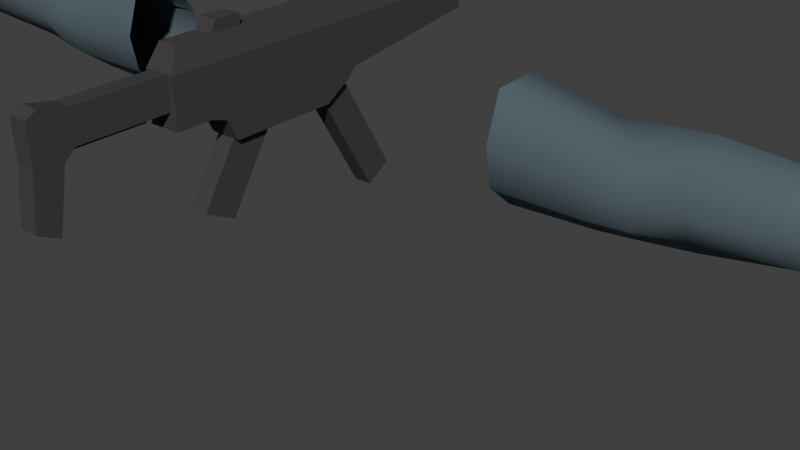 # Source: models.blend  (saved by Blender 2.75.0; exported with 4.5.12 LTS)
import bpy
from mathutils import Matrix  # noqa: F401  (used for matrix-valued properties, if any)

bpy.ops.wm.read_factory_settings(use_empty=True)
scene = bpy.context.scene
scene.name = 'Scene'

# ---- collections
col_collection_1 = bpy.data.collections.new('Collection 1'); scene.collection.children.link(col_collection_1)

# ---- materials (node trees are filled in below, after node groups)
mat_shirt = bpy.data.materials.new('Shirt')
mat_shirt.alpha_threshold = 0.0
mat_shirt.use_transparent_shadow = False
mat_shirt.diffuse_color = (0.08979, 0.1279, 0.1473, 1.0)
mat_shirt.roughness = 0.5
mat_shirt.specular_intensity = 0.0
mat_shirt.line_color = (0.0, 0.0, 0.0, 1.0)
mat_gloves = bpy.data.materials.new('Gloves')
mat_gloves.alpha_threshold = 0.0
mat_gloves.use_transparent_shadow = False
mat_gloves.diffuse_color = (0.06008, 0.08188, 0.1065, 1.0)
mat_gloves.roughness = 0.5
mat_gloves.specular_intensity = 0.0
mat_gloves.line_color = (0.0, 0.0, 0.0, 1.0)
mat_material_001 = bpy.data.materials.new('Material.001')
mat_material_001.alpha_threshold = 0.0
mat_material_001.use_transparent_shadow = False
mat_material_001.diffuse_color = (0.05497, 0.05431, 0.05431, 1.0)
mat_material_001.roughness = 0.5
mat_material_001.specular_intensity = 0.0
mat_material_001.line_color = (0.0, 0.0, 0.0, 1.0)

# ---- material node trees

# ---- world
world_world = bpy.data.worlds.new('World'); scene.world = world_world
world_world.color = (0.05088, 0.05088, 0.05088)
world_world.use_sun_shadow = False
world_world.sun_shadow_jitter_overblur = 0.0
world_world.cycles.sampling_method = 'MANUAL'
world_world.cycles.sample_map_resolution = 256

# ---- meshes
me_male_002 = bpy.data.meshes.new('Male.002')
me_male_002.from_pydata([(-1.187, 0.04369, 0.01914), (-1.182, 0.07517, 0.03194), (-1.185, -0.03814, 0.0288), (-1.189, -0.004677, 0.01487), (-1.355, -0.03192, 0.08931), (-1.321, -0.0266, 0.0508), (-1.321, -0.02833, 0.08984), (-1.357, 0.05431, 0.09421), (-1.319, 0.05513, 0.05548), (-1.319, 0.0534, 0.09451), (-1.427, 0.05594, 0.09366), (-1.419, -0.0304, 0.0888), (-1.5, -0.02234, 0.08383), (-1.494, -0.02655, 0.05453), (-1.508, 0.05563, 0.08791), (-1.508, 0.05313, 0.05827), (-1.47, -0.06261, 0.05665), (-1.47, -0.05999, 0.07489), (-1.404, -0.06931, 0.07681), (-1.321, -0.06695, 0.07774), (-1.321, -0.06587, 0.05345), (-1.349, -0.07066, 0.07726), (-1.489, 0.1053, 0.06461), (-1.489, 0.1079, 0.08285), (-1.411, 0.1126, 0.08713), (-1.304, 0.1061, 0.0861), (-1.35, 0.1111, 0.08762), (-1.307, 0.126, 0.02129), (-1.347, 0.1571, 0.0603), (-1.345, 0.1515, 0.02145), (-1.298, 0.1458, 0.02517), (-1.298, 0.1542, 0.06741), (-1.407, 0.1448, 0.02569), (-1.406, 0.1484, 0.05463), (-1.402, 0.1199, 0.02603), (-1.401, 0.122, 0.05376), (-1.374, 0.05464, 0.0941), (-1.37, -0.03161, 0.08921), (-1.362, -0.03004, 0.05023), (-1.362, 0.05718, 0.04993), (-1.355, -0.06945, 0.05292), (-1.362, -0.07039, 0.07717), (-1.357, 0.1124, 0.06328), (-1.364, 0.1114, 0.08752), (-1.43, -0.03018, 0.08873), (-1.424, -0.02856, 0.04973), (-1.432, 0.05779, 0.05459), (-1.438, 0.05618, 0.09358), (-1.408, -0.06815, 0.05248), (-1.413, -0.06913, 0.07675), (-1.421, 0.1128, 0.08706), (-1.416, 0.1138, 0.0628), (-1.356, 0.1555, 0.06027), (-1.351, 0.1214, 0.06084), (-1.348, 0.1191, 0.01989), (-1.353, 0.1499, 0.02143), (-1.257, 0.1451, 0.07152), (-1.243, 0.117, 0.02054), (-1.249, 0.08021, 0.02596), (-1.247, 0.09171, 0.02123), (-1.259, 0.1073, 0.08172), (-1.26, -0.06065, 0.04312), (-1.261, -0.06364, 0.07115), (-1.261, 0.05032, 0.08835), (-1.265, 0.04851, 0.03251), (-1.262, -0.03141, 0.08367), (-1.259, -0.03369, 0.03378), (-1.316, 0.12, 0.06228), (-1.174, -0.04491, 0.0776), (-1.174, -0.02526, 0.0965), (-1.168, 0.03037, 0.09797), (-1.176, 0.07875, 0.07104), (-1.134, -0.0625, 0.005856), (-1.136, -0.009545, -0.01406), (-1.162, 0.1017, 0.08578), (-1.145, 0.02996, 0.1198), (-1.145, -0.04884, 0.1085), (-1.144, -0.07357, 0.07003), (-1.134, 0.06319, -0.002418), (-1.126, 0.107, 0.02687), (-1.162, -0.00854, 0.003966), (-1.162, -0.05743, 0.01638), (-1.162, 0.1017, 0.03676), (-1.162, 0.05899, 0.0163), (-0.8726, 0.01818, -0.07074), (-0.8726, -0.03409, -0.02838), (-0.8757, 0.02993, 0.1423), (-0.8726, 0.1027, 0.08771), (-0.8746, -0.04487, 0.1136), (-0.8728, -0.07066, 0.03073), (-0.8726, 0.119, 0.007517), (-0.8726, 0.08279, -0.06139), (-0.6927, 0.07096, -0.06791), (-0.7789, -0.008215, -0.06773), (-0.7789, -0.05407, 0.1164), (-0.6927, 0.03826, 0.1286), (-0.7789, -0.06872, -0.02266), (-0.7789, -0.08393, 0.04865), (-0.6321, 0.1277, -0.008769), (-0.6321, 0.1107, 0.07141), (-0.6927, -0.009654, -0.07525), (-0.6927, -0.05906, 0.1237), (-0.6927, -0.09123, 0.05064), (-0.6927, -0.07484, -0.02619), (-0.5003, -0.004611, -0.08467), (-0.5003, 0.07753, -0.07719), (-0.5003, -0.05379, 0.1581), (-0.5003, 0.04537, 0.1631), (-0.5003, -0.08773, 0.05722), (-0.5003, 0.1069, 0.0752), (-0.5003, -0.07103, -0.028), (-0.5003, 0.1201, -0.01026), (1.187, 0.04369, 0.01914), (1.182, 0.07517, 0.03194), (1.185, -0.03814, 0.0288), (1.189, -0.004677, 0.01487), (1.355, -0.03192, 0.08931), (1.321, -0.0266, 0.0508), (1.321, -0.02833, 0.08984), (1.357, 0.05431, 0.09421), (1.319, 0.05513, 0.05548), (1.319, 0.0534, 0.09451), (1.427, 0.05594, 0.09366), (1.419, -0.0304, 0.0888), (1.5, -0.02234, 0.08383), (1.494, -0.02655, 0.05453), (1.508, 0.05563, 0.08791), (1.508, 0.05313, 0.05827), (1.47, -0.06261, 0.05665), (1.47, -0.05999, 0.07489), (1.404, -0.06931, 0.07681), (1.321, -0.06695, 0.07774), (1.321, -0.06587, 0.05345), (1.349, -0.07066, 0.07726), (1.489, 0.1053, 0.06461), (1.489, 0.1079, 0.08285), (1.411, 0.1126, 0.08713), (1.304, 0.1061, 0.0861), (1.35, 0.1111, 0.08762), (1.307, 0.126, 0.02129), (1.347, 0.1571, 0.0603), (1.345, 0.1515, 0.02145), (1.298, 0.1458, 0.02517), (1.298, 0.1542, 0.06741), (1.407, 0.1448, 0.02569), (1.406, 0.1485, 0.05463), (1.402, 0.1199, 0.02603), (1.401, 0.122, 0.05376), (1.374, 0.05464, 0.0941), (1.37, -0.03161, 0.08921), (1.362, -0.03004, 0.05023), (1.362, 0.05719, 0.04993), (1.355, -0.06944, 0.05292), (1.362, -0.07039, 0.07717), (1.357, 0.1124, 0.06328), (1.364, 0.1114, 0.08752), (1.43, -0.03018, 0.08873), (1.424, -0.02856, 0.04973), (1.432, 0.05779, 0.05459), (1.438, 0.05618, 0.09358), (1.408, -0.06815, 0.05248), (1.413, -0.06913, 0.07675), (1.421, 0.1128, 0.08706), (1.416, 0.1138, 0.0628), (1.356, 0.1555, 0.06027), (1.351, 0.1214, 0.06084), (1.348, 0.1191, 0.01989), (1.353, 0.1499, 0.02143), (1.257, 0.1451, 0.07152), (1.243, 0.117, 0.02054), (1.249, 0.08022, 0.02596), (1.247, 0.09171, 0.02123), (1.259, 0.1073, 0.08172), (1.26, -0.06065, 0.04312), (1.261, -0.06364, 0.07115), (1.261, 0.05032, 0.08835), (1.265, 0.04851, 0.03251), (1.262, -0.03141, 0.08367), (1.259, -0.03368, 0.03378), (1.316, 0.12, 0.06228), (1.174, -0.04491, 0.0776), (1.174, -0.02526, 0.0965), (1.168, 0.03037, 0.09797), (1.176, 0.07875, 0.07104), (1.134, -0.0625, 0.005856), (1.136, -0.009544, -0.01406), (1.162, 0.1017, 0.08578), (1.145, 0.02996, 0.1198), (1.145, -0.04884, 0.1085), (1.144, -0.07357, 0.07003), (1.134, 0.06319, -0.002418), (1.126, 0.107, 0.02687), (1.162, -0.00854, 0.003966), (1.162, -0.05743, 0.01638), (1.162, 0.1017, 0.03676), (1.162, 0.05899, 0.0163), (0.8726, 0.01818, -0.07074), (0.8726, -0.03409, -0.02838), (0.8757, 0.02993, 0.1423), (0.8726, 0.1027, 0.08771), (0.8746, -0.04487, 0.1136), (0.8728, -0.07066, 0.03073), (0.8726, 0.119, 0.007517), (0.8726, 0.08279, -0.06139), (0.6927, 0.07096, -0.06791), (0.7789, -0.008215, -0.06773), (0.7789, -0.05407, 0.1164), (0.6927, 0.03826, 0.1286), (0.7789, -0.06872, -0.02266), (0.7789, -0.08393, 0.04865), (0.6321, 0.1277, -0.008769), (0.6321, 0.1107, 0.07141), (0.6927, -0.009654, -0.07525), (0.6927, -0.05906, 0.1237), (0.6927, -0.09123, 0.05064), (0.6927, -0.07484, -0.02619), (0.5003, -0.004611, -0.08467), (0.5003, 0.07753, -0.07719), (0.5003, -0.05379, 0.1581), (0.5003, 0.04537, 0.1631), (0.5003, -0.08773, 0.05722), (0.5003, 0.1069, 0.0752), (0.5003, -0.07103, -0.028), (0.5003, 0.1201, -0.01026)], [], [(94, 97, 102), (101, 94, 102), (97, 96, 103), (102, 97, 103), (0, 58, 59), (2, 66, 64, 3), (0, 3, 64, 58), (25, 67, 42, 26), (25, 31, 67), (28, 53, 67, 31), (27, 67, 53, 54), (27, 59, 58, 67), (8, 67, 58, 64), (8, 39, 42, 67), (71, 56, 60), (1, 57, 56, 71), (2, 61, 66), (68, 62, 61, 2), (0, 59, 57, 1), (68, 69, 65, 62), (69, 70, 63, 65), (71, 60, 63, 70), (5, 8, 64, 66), (9, 6, 65, 63), (6, 19, 62, 65), (19, 20, 61, 62), (20, 5, 66, 61), (25, 9, 63, 60), (30, 31, 56, 57), (27, 30, 57, 59), (31, 25, 60, 56), (53, 35, 34, 54), (55, 32, 33, 52), (29, 55, 52, 28), (54, 34, 32, 55), (54, 55, 29), (52, 33, 35, 53), (28, 52, 53), (51, 22, 23, 50), (51, 50, 24), (46, 15, 22, 51), (47, 10, 24, 50), (14, 47, 50, 23), (49, 17, 16, 48), (18, 49, 48), (44, 12, 17, 49), (11, 44, 49, 18), (13, 45, 48, 16), (47, 14, 12, 44), (10, 47, 44, 11), (45, 13, 15, 46), (42, 51, 24, 43), (42, 43, 26), (36, 7, 26, 43), (10, 36, 43, 24), (39, 46, 51, 42), (41, 18, 48, 40), (21, 41, 40), (37, 11, 18, 41), (4, 37, 41, 21), (45, 38, 40, 48), (38, 45, 46, 39), (36, 10, 11, 37), (7, 36, 37, 4), (35, 33, 32, 34), (54, 29, 30, 27), (28, 31, 30, 29), (7, 9, 25, 26), (15, 14, 23, 22), (20, 19, 21, 40), (38, 5, 20, 40), (6, 4, 21, 19), (12, 13, 16, 17), (12, 14, 15, 13), (6, 9, 7, 4), (38, 39, 8, 5), (75, 74, 71, 70), (76, 75, 70, 69), (77, 76, 69, 68), (82, 83, 0, 1), (81, 77, 68, 2), (74, 82, 1, 71), (83, 80, 3, 0), (80, 81, 2, 3), (73, 80, 83, 78), (84, 73, 78, 91), (77, 81, 72), (89, 77, 72, 85), (72, 81, 80, 73), (85, 72, 73, 84), (86, 75, 76, 88), (79, 82, 74), (90, 79, 74, 87), (87, 74, 75, 86), (88, 76, 77, 89), (78, 83, 82, 79), (91, 78, 79, 90), (92, 84, 91, 98), (96, 89, 85, 93), (93, 85, 84, 92), (94, 86, 88, 97), (99, 90, 87, 95), (95, 87, 86, 94), (97, 88, 89, 96), (98, 91, 90, 99), (103, 96, 93, 100), (100, 93, 92), (95, 94, 101), (105, 92, 98, 111), (110, 103, 100, 104), (104, 100, 92, 105), (106, 101, 102, 108), (109, 99, 95, 107), (107, 95, 101, 106), (108, 102, 103, 110), (111, 98, 99, 109), (206, 214, 209), (213, 214, 206), (209, 215, 208), (214, 215, 209), (112, 171, 170), (114, 115, 176, 178), (112, 170, 176, 115), (137, 138, 154, 179), (137, 179, 143), (140, 143, 179, 165), (139, 166, 165, 179), (139, 179, 170, 171), (120, 176, 170, 179), (120, 179, 154, 151), (183, 172, 168), (113, 183, 168, 169), (114, 178, 173), (180, 114, 173, 174), (112, 113, 169, 171), (180, 174, 177, 181), (181, 177, 175, 182), (183, 182, 175, 172), (117, 178, 176, 120), (121, 175, 177, 118), (118, 177, 174, 131), (131, 174, 173, 132), (132, 173, 178, 117), (137, 172, 175, 121), (142, 169, 168, 143), (139, 171, 169, 142), (143, 168, 172, 137), (165, 166, 146, 147), (167, 164, 145, 144), (141, 140, 164, 167), (166, 167, 144, 146), (166, 141, 167), (164, 165, 147, 145), (140, 165, 164), (163, 162, 135, 134), (163, 136, 162), (158, 163, 134, 127), (159, 162, 136, 122), (126, 135, 162, 159), (161, 160, 128, 129), (130, 160, 161), (156, 161, 129, 124), (123, 130, 161, 156), (125, 128, 160, 157), (159, 156, 124, 126), (122, 123, 156, 159), (157, 158, 127, 125), (154, 155, 136, 163), (154, 138, 155), (148, 155, 138, 119), (122, 136, 155, 148), (151, 154, 163, 158), (153, 152, 160, 130), (133, 152, 153), (149, 153, 130, 123), (116, 133, 153, 149), (157, 160, 152, 150), (150, 151, 158, 157), (148, 149, 123, 122), (119, 116, 149, 148), (147, 146, 144, 145), (166, 139, 142, 141), (140, 141, 142, 143), (119, 138, 137, 121), (127, 134, 135, 126), (132, 152, 133, 131), (150, 152, 132, 117), (118, 131, 133, 116), (124, 129, 128, 125), (124, 125, 127, 126), (118, 116, 119, 121), (150, 117, 120, 151), (187, 182, 183, 186), (188, 181, 182, 187), (189, 180, 181, 188), (194, 113, 112, 195), (193, 114, 180, 189), (186, 183, 113, 194), (195, 112, 115, 192), (192, 115, 114, 193), (185, 190, 195, 192), (196, 203, 190, 185), (189, 184, 193), (201, 197, 184, 189), (184, 185, 192, 193), (197, 196, 185, 184), (198, 200, 188, 187), (191, 186, 194), (202, 199, 186, 191), (199, 198, 187, 186), (200, 201, 189, 188), (190, 191, 194, 195), (203, 202, 191, 190), (204, 210, 203, 196), (208, 205, 197, 201), (205, 204, 196, 197), (206, 209, 200, 198), (211, 207, 199, 202), (207, 206, 198, 199), (209, 208, 201, 200), (210, 211, 202, 203), (215, 212, 205, 208), (212, 204, 205), (207, 213, 206), (217, 223, 210, 204), (222, 216, 212, 215), (216, 217, 204, 212), (218, 220, 214, 213), (221, 219, 207, 211), (219, 218, 213, 207), (220, 222, 215, 214), (223, 221, 211, 210)])
me_male_002.polygons.foreach_set('use_smooth', [True] * 232)
me_male_002.polygons.foreach_set('material_index', [0, 0, 0, 0, 1, 1, 1, 1, 1, 1, 1, 1, 1, 1, 1, 1, 1, 1, 1, 1, 1, 1, 1, 1, 1, 1, 1, 1, 1, 1, 1, 1, 1, 1, 1, 1, 1, 1, 1, 1, 1, 1, 1, 1, 1, 1, 1, 1, 1, 1, 1, 1, 1, 1, 1, 1, 1, 1, 1, 1, 1, 1, 1, 1, 1, 1, 1, 1, 1, 1, 1, 1, 1, 1, 1, 1, 0, 0, 0, 0, 0, 0, 0, 0, 0, 0, 0, 0, 0, 0, 0, 0, 0, 0, 0, 0, 0, 0, 0, 0, 0, 0, 0, 0, 0, 0, 0, 0, 0, 0, 0, 0, 0, 0, 0, 0, 0, 0, 0, 0, 1, 1, 1, 1, 1, 1, 1, 1, 1, 1, 1, 1, 1, 1, 1, 1, 1, 1, 1, 1, 1, 1, 1, 1, 1, 1, 1, 1, 1, 1, 1, 1, 1, 1, 1, 1, 1, 1, 1, 1, 1, 1, 1, 1, 1, 1, 1, 1, 1, 1, 1, 1, 1, 1, 1, 1, 1, 1, 1, 1, 1, 1, 1, 1, 1, 1, 1, 1, 1, 1, 1, 1, 0, 0, 0, 0, 0, 0, 0, 0, 0, 0, 0, 0, 0, 0, 0, 0, 0, 0, 0, 0, 0, 0, 0, 0, 0, 0, 0, 0, 0, 0, 0, 0, 0, 0, 0, 0, 0, 0, 0, 0])
_uv = me_male_002.uv_layers.new(name='UVTex')
_uv.uv.foreach_set('vector', [0.9234, 0.7506, 0.9408, 0.7506, 0.9528, 0.7926, 0.9317, 0.7926, 0.9234, 0.7506, 0.9528, 0.7926, 0.9408, 0.7506, 0.9572, 0.7506, 0.964, 0.7926, 0.9528, 0.7926, 0.9408, 0.7506, 0.964, 0.7926, 0.7826, 0.6912, 0.7638, 0.6614, 0.7654, 0.6538, 0.7826, 0.7541, 0.756, 0.7362, 0.756, 0.6859, 0.7826, 0.7093, 0.7826, 0.6912, 0.7826, 0.7093, 0.756, 0.6859, 0.7638, 0.6614, 0.7388, 0.8685, 0.7373, 0.8917, 0.7254, 0.8876, 0.7278, 0.8685, 0.7388, 0.8685, 0.7468, 0.9076, 0.7373, 0.8917, 0.7328, 0.9268, 0.7265, 0.9095, 0.7373, 0.8917, 0.7468, 0.9076, 0.7473, 0.6245, 0.7373, 0.6484, 0.729, 0.6247, 0.7365, 0.6058, 0.7473, 0.6245, 0.7654, 0.6538, 0.7638, 0.6614, 0.7373, 0.6484, 0.7388, 0.6859, 0.7373, 0.6484, 0.7638, 0.6614, 0.756, 0.6859, 0.7388, 0.6859, 0.7253, 0.6859, 0.7254, 0.6484, 0.7373, 0.6484, 0.7826, 0.8685, 0.758, 0.8988, 0.756, 0.8685, 0.7871, 0.892, 0.7688, 0.9223, 0.758, 0.8988, 0.7826, 0.8685, 0.7826, 0.7541, 0.756, 0.7541, 0.756, 0.7362, 0.7826, 0.7677, 0.756, 0.7677, 0.756, 0.7541, 0.7826, 0.7541, 0.7826, 0.6912, 0.7654, 0.6538, 0.7691, 0.6341, 0.7871, 0.6708, 0.7826, 0.7677, 0.7826, 0.7868, 0.756, 0.7868, 0.756, 0.7677, 0.7826, 0.7868, 0.7826, 0.8341, 0.756, 0.8341, 0.756, 0.7868, 0.7826, 0.8685, 0.756, 0.8685, 0.756, 0.8341, 0.7826, 0.8341, 0.7388, 0.7362, 0.7388, 0.6859, 0.756, 0.6859, 0.756, 0.7362, 0.7388, 0.8341, 0.7388, 0.7868, 0.756, 0.7868, 0.756, 0.8341, 0.7388, 0.7868, 0.7388, 0.7677, 0.756, 0.7677, 0.756, 0.7868, 0.7388, 0.7677, 0.7388, 0.7541, 0.756, 0.7541, 0.756, 0.7677, 0.7388, 0.7541, 0.7388, 0.7362, 0.756, 0.7362, 0.756, 0.7541, 0.7388, 0.8685, 0.7388, 0.8341, 0.756, 0.8341, 0.756, 0.8685, 0.7506, 0.9359, 0.7468, 0.9076, 0.758, 0.8988, 0.7688, 0.9223, 0.7473, 0.6245, 0.7545, 0.61, 0.7691, 0.6341, 0.7654, 0.6538, 0.7468, 0.9076, 0.7388, 0.8685, 0.756, 0.8685, 0.758, 0.8988, 0.729, 0.6247, 0.7182, 0.6034, 0.7231, 0.59, 0.7365, 0.6058, 0.7349, 0.9502, 0.719, 0.9584, 0.7164, 0.9414, 0.7304, 0.9286, 0.7374, 0.9483, 0.7349, 0.9502, 0.7304, 0.9286, 0.7328, 0.9268, 0.7365, 0.6058, 0.7231, 0.59, 0.7256, 0.5758, 0.74, 0.5892, 0.7365, 0.6058, 0.74, 0.5892, 0.7424, 0.5911, 0.7304, 0.9286, 0.7164, 0.9414, 0.7134, 0.9261, 0.7265, 0.9095, 0.7328, 0.9268, 0.7304, 0.9286, 0.7265, 0.9095, 0.7095, 0.8876, 0.689, 0.8726, 0.6961, 0.8623, 0.7083, 0.8685, 0.7095, 0.8876, 0.7083, 0.8685, 0.711, 0.8685, 0.7056, 0.6859, 0.6906, 0.6859, 0.6961, 0.6484, 0.7095, 0.6484, 0.7083, 0.8341, 0.711, 0.8341, 0.711, 0.8685, 0.7083, 0.8685, 0.6906, 0.8305, 0.7083, 0.8341, 0.7083, 0.8685, 0.6961, 0.8623, 0.7083, 0.7677, 0.6961, 0.7677, 0.6961, 0.7541, 0.7095, 0.7541, 0.711, 0.7677, 0.7083, 0.7677, 0.7095, 0.7541, 0.7083, 0.7868, 0.6906, 0.7868, 0.6961, 0.7677, 0.7083, 0.7677, 0.711, 0.7868, 0.7083, 0.7868, 0.7083, 0.7677, 0.711, 0.7677, 0.6906, 0.7362, 0.7056, 0.7362, 0.7095, 0.7541, 0.6961, 0.7541, 0.7083, 0.8341, 0.6906, 0.8305, 0.6906, 0.7868, 0.7083, 0.7868, 0.711, 0.8341, 0.7083, 0.8341, 0.7083, 0.7868, 0.711, 0.7868, 0.7056, 0.7362, 0.6906, 0.7362, 0.6906, 0.6859, 0.7056, 0.6859, 0.7254, 0.8876, 0.7095, 0.8876, 0.711, 0.8685, 0.7237, 0.8685, 0.7254, 0.8876, 0.7237, 0.8685, 0.7278, 0.8685, 0.7237, 0.8341, 0.7278, 0.8341, 0.7278, 0.8685, 0.7237, 0.8685, 0.711, 0.8341, 0.7237, 0.8341, 0.7237, 0.8685, 0.711, 0.8685, 0.7253, 0.6859, 0.7056, 0.6859, 0.7095, 0.6484, 0.7254, 0.6484, 0.7237, 0.7677, 0.711, 0.7677, 0.7095, 0.7541, 0.7254, 0.7541, 0.7278, 0.7677, 0.7237, 0.7677, 0.7254, 0.7541, 0.7237, 0.7868, 0.711, 0.7868, 0.711, 0.7677, 0.7237, 0.7677, 0.7278, 0.7868, 0.7237, 0.7868, 0.7237, 0.7677, 0.7278, 0.7677, 0.7056, 0.7362, 0.7253, 0.7362, 0.7254, 0.7541, 0.7095, 0.7541, 0.7253, 0.7362, 0.7056, 0.7362, 0.7056, 0.6859, 0.7253, 0.6859, 0.7237, 0.8341, 0.711, 0.8341, 0.711, 0.7868, 0.7237, 0.7868, 0.7278, 0.8341, 0.7237, 0.8341, 0.7237, 0.7868, 0.7278, 0.7868, 0.709, 0.9486, 0.7164, 0.9414, 0.719, 0.9584, 0.7119, 0.9646, 0.7365, 0.6058, 0.7424, 0.5911, 0.7545, 0.61, 0.7473, 0.6245, 0.7328, 0.9268, 0.7468, 0.9076, 0.7506, 0.9359, 0.7374, 0.9483, 0.7278, 0.8341, 0.7388, 0.8341, 0.7388, 0.8685, 0.7278, 0.8685, 0.6806, 0.83, 0.6906, 0.8305, 0.6961, 0.8623, 0.689, 0.8726, 0.7388, 0.7541, 0.7388, 0.7677, 0.7278, 0.7677, 0.7254, 0.7541, 0.7253, 0.7362, 0.7388, 0.7362, 0.7388, 0.7541, 0.7254, 0.7541, 0.7388, 0.7868, 0.7278, 0.7868, 0.7278, 0.7677, 0.7388, 0.7677, 0.6906, 0.7868, 0.6836, 0.7803, 0.6916, 0.7612, 0.6961, 0.7677, 0.6906, 0.7868, 0.6906, 0.8305, 0.6806, 0.83, 0.6836, 0.7803, 0.7388, 0.7868, 0.7388, 0.8341, 0.7278, 0.8341, 0.7278, 0.7868, 0.7253, 0.7362, 0.7253, 0.6859, 0.7388, 0.6859, 0.7388, 0.7362, 0.9017, 0.5801, 0.8827, 0.5801, 0.8827, 0.5669, 0.9017, 0.5669, 0.9206, 0.5801, 0.9017, 0.5801, 0.9017, 0.5669, 0.9206, 0.5669, 0.9234, 0.5801, 0.9206, 0.5801, 0.9206, 0.5669, 0.92, 0.5669, 0.868, 0.5801, 0.853, 0.5801, 0.853, 0.5669, 0.868, 0.5669, 0.9621, 0.5801, 0.9234, 0.5801, 0.92, 0.5669, 0.9621, 0.5669, 0.8827, 0.5801, 0.868, 0.5801, 0.868, 0.5669, 0.8827, 0.5669, 0.853, 0.5801, 0.8383, 0.5801, 0.8383, 0.5669, 0.853, 0.5669, 0.8383, 0.5801, 0.8118, 0.5801, 0.8118, 0.5669, 0.8383, 0.5669, 0.8383, 0.5938, 0.8383, 0.5801, 0.853, 0.5801, 0.853, 0.5938, 0.8383, 0.6929, 0.8383, 0.5938, 0.853, 0.5938, 0.853, 0.6929, 0.9234, 0.5801, 0.9621, 0.5801, 0.9621, 0.5938, 0.9398, 0.6929, 0.9234, 0.5801, 0.9621, 0.5938, 0.9621, 0.6929, 0.8118, 0.5938, 0.8118, 0.5801, 0.8383, 0.5801, 0.8383, 0.5938, 0.8118, 0.6929, 0.8118, 0.5938, 0.8383, 0.5938, 0.8383, 0.6929, 0.9017, 0.6929, 0.9017, 0.5801, 0.9206, 0.5801, 0.9206, 0.6929, 0.868, 0.5938, 0.868, 0.5801, 0.8827, 0.5801, 0.868, 0.6929, 0.868, 0.5938, 0.8827, 0.5801, 0.8827, 0.6929, 0.8827, 0.6929, 0.8827, 0.5801, 0.9017, 0.5801, 0.9017, 0.6929, 0.9206, 0.6929, 0.9206, 0.5801, 0.9234, 0.5801, 0.9398, 0.6929, 0.853, 0.5938, 0.853, 0.5801, 0.868, 0.5801, 0.868, 0.5938, 0.853, 0.6929, 0.853, 0.5938, 0.868, 0.5938, 0.868, 0.6929, 0.8329, 0.7926, 0.8383, 0.6929, 0.853, 0.6929, 0.8533, 0.836, 0.9572, 0.7506, 0.9398, 0.6929, 0.9621, 0.6929, 0.9853, 0.7506, 0.8118, 0.7506, 0.8118, 0.6929, 0.8383, 0.6929, 0.8329, 0.7926, 0.9234, 0.7506, 0.9017, 0.6929, 0.9206, 0.6929, 0.9408, 0.7506, 0.8799, 0.836, 0.868, 0.6929, 0.8827, 0.6929, 0.9044, 0.7926, 0.9044, 0.7926, 0.8827, 0.6929, 0.9017, 0.6929, 0.9234, 0.7506, 0.9408, 0.7506, 0.9206, 0.6929, 0.9398, 0.6929, 0.9572, 0.7506, 0.8533, 0.836, 0.853, 0.6929, 0.868, 0.6929, 0.8799, 0.836, 0.964, 0.7926, 0.9572, 0.7506, 0.9853, 0.7506, 0.9978, 0.7926, 0.8118, 0.7926, 0.8118, 0.7506, 0.8329, 0.7926, 0.9044, 0.7926, 0.9234, 0.7506, 0.9317, 0.7926, 0.8329, 0.8849, 0.8329, 0.7926, 0.8533, 0.836, 0.8533, 0.8849, 0.9737, 0.8849, 0.964, 0.7926, 0.9978, 0.7926, 0.9978, 0.8849, 0.8118, 0.8849, 0.8118, 0.7926, 0.8329, 0.7926, 0.8329, 0.8849, 0.9317, 0.8849, 0.9317, 0.7926, 0.9528, 0.7926, 0.9528, 0.8849, 0.8799, 0.8849, 0.8799, 0.836, 0.9044, 0.7926, 0.9044, 0.8849, 0.9044, 0.8849, 0.9044, 0.7926, 0.9317, 0.7926, 0.9317, 0.8849, 0.9528, 0.8849, 0.9528, 0.7926, 0.964, 0.7926, 0.9737, 0.8849, 0.8533, 0.8849, 0.8533, 0.836, 0.8799, 0.836, 0.8799, 0.8849, 0.07665, 0.7506, 0.0472, 0.7926, 0.05917, 0.7506, 0.06834, 0.7926, 0.0472, 0.7926, 0.07665, 0.7506, 0.05917, 0.7506, 0.03595, 0.7926, 0.04275, 0.7506, 0.0472, 0.7926, 0.03595, 0.7926, 0.05917, 0.7506, 0.2174, 0.6912, 0.2346, 0.6538, 0.2362, 0.6614, 0.2174, 0.7541, 0.2174, 0.7093, 0.244, 0.6859, 0.244, 0.7362, 0.2174, 0.6912, 0.2362, 0.6614, 0.244, 0.6859, 0.2174, 0.7093, 0.2612, 0.8685, 0.2722, 0.8685, 0.2746, 0.8876, 0.2627, 0.8917, 0.2612, 0.8685, 0.2627, 0.8917, 0.2532, 0.9076, 0.2672, 0.9268, 0.2532, 0.9076, 0.2627, 0.8917, 0.2735, 0.9095, 0.2527, 0.6245, 0.2635, 0.6058, 0.271, 0.6247, 0.2627, 0.6484, 0.2527, 0.6245, 0.2627, 0.6484, 0.2362, 0.6614, 0.2346, 0.6538, 0.2612, 0.6859, 0.244, 0.6859, 0.2362, 0.6614, 0.2627, 0.6484, 0.2612, 0.6859, 0.2627, 0.6484, 0.2746, 0.6484, 0.2747, 0.6859, 0.2174, 0.8685, 0.244, 0.8685, 0.242, 0.8988, 0.2129, 0.892, 0.2174, 0.8685, 0.242, 0.8988, 0.2312, 0.9223, 0.2174, 0.7541, 0.244, 0.7362, 0.244, 0.7541, 0.2174, 0.7677, 0.2174, 0.7541, 0.244, 0.7541, 0.244, 0.7677, 0.2174, 0.6912, 0.2129, 0.6708, 0.2309, 0.6341, 0.2346, 0.6538, 0.2174, 0.7677, 0.244, 0.7677, 0.244, 0.7868, 0.2174, 0.7868, 0.2174, 0.7868, 0.244, 0.7868, 0.244, 0.8341, 0.2174, 0.8341, 0.2174, 0.8685, 0.2174, 0.8341, 0.244, 0.8341, 0.244, 0.8685, 0.2612, 0.7362, 0.244, 0.7362, 0.244, 0.6859, 0.2612, 0.6859, 0.2612, 0.8341, 0.244, 0.8341, 0.244, 0.7868, 0.2612, 0.7868, 0.2612, 0.7868, 0.244, 0.7868, 0.244, 0.7677, 0.2612, 0.7677, 0.2612, 0.7677, 0.244, 0.7677, 0.244, 0.7541, 0.2612, 0.7541, 0.2612, 0.7541, 0.244, 0.7541, 0.244, 0.7362, 0.2612, 0.7362, 0.2612, 0.8685, 0.244, 0.8685, 0.244, 0.8341, 0.2612, 0.8341, 0.2494, 0.9359, 0.2312, 0.9223, 0.242, 0.8988, 0.2532, 0.9076, 0.2527, 0.6245, 0.2346, 0.6538, 0.2309, 0.6341, 0.2455, 0.61, 0.2532, 0.9076, 0.242, 0.8988, 0.244, 0.8685, 0.2612, 0.8685, 0.271, 0.6247, 0.2635, 0.6058, 0.2769, 0.59, 0.2818, 0.6034, 0.2651, 0.9502, 0.2696, 0.9286, 0.2836, 0.9414, 0.281, 0.9584, 0.2626, 0.9483, 0.2672, 0.9268, 0.2696, 0.9286, 0.2651, 0.9502, 0.2635, 0.6058, 0.26, 0.5892, 0.2744, 0.5758, 0.2769, 0.59, 0.2635, 0.6058, 0.2576, 0.5911, 0.26, 0.5892, 0.2696, 0.9286, 0.2735, 0.9095, 0.2866, 0.9261, 0.2836, 0.9414, 0.2672, 0.9268, 0.2735, 0.9095, 0.2696, 0.9286, 0.2905, 0.8876, 0.2917, 0.8685, 0.3039, 0.8623, 0.311, 0.8726, 0.2905, 0.8876, 0.289, 0.8685, 0.2917, 0.8685, 0.2944, 0.6859, 0.2905, 0.6484, 0.3039, 0.6484, 0.3094, 0.6859, 0.2917, 0.8341, 0.2917, 0.8685, 0.289, 0.8685, 0.289, 0.8341, 0.3094, 0.8305, 0.3039, 0.8623, 0.2917, 0.8685, 0.2917, 0.8341, 0.2917, 0.7677, 0.2905, 0.7541, 0.3039, 0.7541, 0.3039, 0.7677, 0.289, 0.7677, 0.2905, 0.7541, 0.2917, 0.7677, 0.2917, 0.7868, 0.2917, 0.7677, 0.3039, 0.7677, 0.3094, 0.7868, 0.289, 0.7868, 0.289, 0.7677, 0.2917, 0.7677, 0.2917, 0.7868, 0.3094, 0.7362, 0.3039, 0.7541, 0.2905, 0.7541, 0.2944, 0.7362, 0.2917, 0.8341, 0.2917, 0.7868, 0.3094, 0.7868, 0.3094, 0.8305, 0.289, 0.8341, 0.289, 0.7868, 0.2917, 0.7868, 0.2917, 0.8341, 0.2944, 0.7362, 0.2944, 0.6859, 0.3094, 0.6859, 0.3094, 0.7362, 0.2746, 0.8876, 0.2763, 0.8685, 0.289, 0.8685, 0.2905, 0.8876, 0.2746, 0.8876, 0.2722, 0.8685, 0.2763, 0.8685, 0.2763, 0.8341, 0.2763, 0.8685, 0.2722, 0.8685, 0.2722, 0.8341, 0.289, 0.8341, 0.289, 0.8685, 0.2763, 0.8685, 0.2763, 0.8341, 0.2747, 0.6859, 0.2746, 0.6484, 0.2905, 0.6484, 0.2944, 0.6859, 0.2763, 0.7677, 0.2746, 0.7541, 0.2905, 0.7541, 0.289, 0.7677, 0.2722, 0.7677, 0.2746, 0.7541, 0.2763, 0.7677, 0.2763, 0.7868, 0.2763, 0.7677, 0.289, 0.7677, 0.289, 0.7868, 0.2722, 0.7868, 0.2722, 0.7677, 0.2763, 0.7677, 0.2763, 0.7868, 0.2944, 0.7362, 0.2905, 0.7541, 0.2746, 0.7541, 0.2747, 0.7362, 0.2747, 0.7362, 0.2747, 0.6859, 0.2944, 0.6859, 0.2944, 0.7362, 0.2763, 0.8341, 0.2763, 0.7868, 0.289, 0.7868, 0.289, 0.8341, 0.2722, 0.8341, 0.2722, 0.7868, 0.2763, 0.7868, 0.2763, 0.8341, 0.291, 0.9486, 0.2881, 0.9646, 0.281, 0.9584, 0.2836, 0.9414, 0.2635, 0.6058, 0.2527, 0.6245, 0.2455, 0.61, 0.2576, 0.5911, 0.2672, 0.9268, 0.2626, 0.9483, 0.2494, 0.9359, 0.2532, 0.9076, 0.2722, 0.8341, 0.2722, 0.8685, 0.2612, 0.8685, 0.2612, 0.8341, 0.3194, 0.83, 0.311, 0.8726, 0.3039, 0.8623, 0.3094, 0.8305, 0.2612, 0.7541, 0.2746, 0.7541, 0.2722, 0.7677, 0.2612, 0.7677, 0.2747, 0.7362, 0.2746, 0.7541, 0.2612, 0.7541, 0.2612, 0.7362, 0.2612, 0.7868, 0.2612, 0.7677, 0.2722, 0.7677, 0.2722, 0.7868, 0.3094, 0.7868, 0.3039, 0.7677, 0.3084, 0.7612, 0.3164, 0.7803, 0.3094, 0.7868, 0.3164, 0.7803, 0.3194, 0.83, 0.3094, 0.8305, 0.2612, 0.7868, 0.2722, 0.7868, 0.2722, 0.8341, 0.2612, 0.8341, 0.2747, 0.7362, 0.2612, 0.7362, 0.2612, 0.6859, 0.2747, 0.6859, 0.09832, 0.5801, 0.09832, 0.5669, 0.1173, 0.5669, 0.1173, 0.5801, 0.07945, 0.5801, 0.07945, 0.5669, 0.09832, 0.5669, 0.09832, 0.5801, 0.07661, 0.5801, 0.08001, 0.5669, 0.07945, 0.5669, 0.07945, 0.5801, 0.132, 0.5801, 0.132, 0.5669, 0.147, 0.5669, 0.147, 0.5801, 0.03789, 0.5801, 0.03789, 0.5669, 0.08001, 0.5669, 0.07661, 0.5801, 0.1173, 0.5801, 0.1173, 0.5669, 0.132, 0.5669, 0.132, 0.5801, 0.147, 0.5801, 0.147, 0.5669, 0.1617, 0.5669, 0.1617, 0.5801, 0.1617, 0.5801, 0.1617, 0.5669, 0.1882, 0.5669, 0.1882, 0.5801, 0.1617, 0.5938, 0.147, 0.5938, 0.147, 0.5801, 0.1617, 0.5801, 0.1617, 0.6929, 0.147, 0.6929, 0.147, 0.5938, 0.1617, 0.5938, 0.07661, 0.5801, 0.03789, 0.5938, 0.03789, 0.5801, 0.06015, 0.6929, 0.03789, 0.6929, 0.03789, 0.5938, 0.07661, 0.5801, 0.1882, 0.5938, 0.1617, 0.5938, 0.1617, 0.5801, 0.1882, 0.5801, 0.1882, 0.6929, 0.1617, 0.6929, 0.1617, 0.5938, 0.1882, 0.5938, 0.09832, 0.6929, 0.07945, 0.6929, 0.07945, 0.5801, 0.09832, 0.5801, 0.132, 0.5938, 0.1173, 0.5801, 0.132, 0.5801, 0.132, 0.6929, 0.1173, 0.6929, 0.1173, 0.5801, 0.132, 0.5938, 0.1173, 0.6929, 0.09832, 0.6929, 0.09832, 0.5801, 0.1173, 0.5801, 0.07945, 0.6929, 0.06015, 0.6929, 0.07661, 0.5801, 0.07945, 0.5801, 0.147, 0.5938, 0.132, 0.5938, 0.132, 0.5801, 0.147, 0.5801, 0.147, 0.6929, 0.132, 0.6929, 0.132, 0.5938, 0.147, 0.5938, 0.1671, 0.7926, 0.1467, 0.836, 0.147, 0.6929, 0.1617, 0.6929, 0.04275, 0.7506, 0.0147, 0.7506, 0.03789, 0.6929, 0.06015, 0.6929, 0.1882, 0.7506, 0.1671, 0.7926, 0.1617, 0.6929, 0.1882, 0.6929, 0.07665, 0.7506, 0.05917, 0.7506, 0.07945, 0.6929, 0.09832, 0.6929, 0.1201, 0.836, 0.09557, 0.7926, 0.1173, 0.6929, 0.132, 0.6929, 0.09557, 0.7926, 0.07665, 0.7506, 0.09832, 0.6929, 0.1173, 0.6929, 0.05917, 0.7506, 0.04275, 0.7506, 0.06015, 0.6929, 0.07945, 0.6929, 0.1467, 0.836, 0.1201, 0.836, 0.132, 0.6929, 0.147, 0.6929, 0.03595, 0.7926, 0.002228, 0.7926, 0.0147, 0.7506, 0.04275, 0.7506, 0.1882, 0.7926, 0.1671, 0.7926, 0.1882, 0.7506, 0.09557, 0.7926, 0.06834, 0.7926, 0.07665, 0.7506, 0.1671, 0.8849, 0.1467, 0.8849, 0.1467, 0.836, 0.1671, 0.7926, 0.02627, 0.8849, 0.002228, 0.8849, 0.002228, 0.7926, 0.03595, 0.7926, 0.1882, 0.8849, 0.1671, 0.8849, 0.1671, 0.7926, 0.1882, 0.7926, 0.06834, 0.8849, 0.0472, 0.8849, 0.0472, 0.7926, 0.06834, 0.7926, 0.1201, 0.8849, 0.09557, 0.8849, 0.09557, 0.7926, 0.1201, 0.836, 0.09557, 0.8849, 0.06834, 0.8849, 0.06834, 0.7926, 0.09557, 0.7926, 0.0472, 0.8849, 0.02627, 0.8849, 0.03595, 0.7926, 0.0472, 0.7926, 0.1467, 0.8849, 0.1201, 0.8849, 0.1201, 0.836, 0.1467, 0.836])
me_male_002.materials.append(mat_shirt)
me_male_002.materials.append(mat_gloves)
me_male_002.use_remesh_preserve_volume = False
me_male_002.use_remesh_preserve_attributes = False
me_male_002.use_mirror_vertex_groups = False
me_male_002.update()
me_cube_007 = bpy.data.meshes.new('Cube.007')
me_cube_007.from_pydata([(-0.02154, -0.6032, 0.1691), (0.02154, -0.6032, 0.1691), (0.02154, -0.6032, 0.09661), (-0.02154, -0.6032, 0.09661), (-0.02154, -0.6274, 0.07246), (0.02154, -0.6274, 0.07246), (0.02154, -0.6636, 0.1811), (-0.02154, -0.6636, 0.1811), (-0.02154, -0.6877, 0.1691), (0.02154, -0.6877, 0.1691), (0.02154, -0.6877, 0.08453), (-0.02154, -0.6877, 0.08453), (-0.02154, -0.7017, -0.03365), (0.02154, -0.7017, -0.03365), (0.02154, -0.6534, -0.0578), (-0.02154, -0.6534, -0.0578), (-0.02154, 0.1428, -0.2382), (0.02154, 0.1428, -0.2382), (0.02154, 0.2031, -0.2019), (-0.02154, 0.2031, -0.2019), (-0.02154, -0.3378, -0.1328), (0.02154, -0.3378, -0.1328), (0.02154, -0.2654, -0.1691), (-0.02154, -0.2654, -0.1691), (-0.02154, 0.06032, 0.03623), (0.02154, 0.06032, 0.03623), (0.02154, -3.827e-08, -5.133e-08), (-0.02154, 9.504e-09, 8.139e-09), (-0.02154, -0.1568, 8.139e-09), (0.02154, -0.1568, -5.133e-08), (0.02154, -0.2534, -5.133e-08), (-0.02154, -0.2534, 8.139e-09), (-0.02154, -0.2896, 0.2174), (0.02154, -0.2896, 0.2174), (0.02154, -0.2172, 0.2174), (-0.02154, -0.2172, 0.2174), (-0.02154, -0.2172, 0.2415), (0.02154, -0.2172, 0.2415), (0.02154, -0.2775, 0.2415), (-0.02154, -0.2775, 0.2415), (-0.02154, 0.4102, 0.2174), (0.02154, 0.4102, 0.2174), (0.02154, 0.4464, 0.2174), (-0.02154, 0.4464, 0.2174), (-0.02154, 0.4464, 0.2657), (0.02154, 0.4464, 0.2657), (0.02154, 0.4102, 0.2657), (-0.02154, 0.4102, 0.2657), (0.01556, 0.4464, 0.1485), (-0.01556, 0.4464, 0.1485), (-0.01556, 0.4464, 0.1171), (0.01556, 0.4464, 0.1171), (0.01556, 0.4947, 0.1171), (-0.01556, 0.4947, 0.1171), (-0.01556, 0.4947, 0.1485), (0.01556, 0.4947, 0.1485), (0.0359, -0.3981, 0.09661), (0.0359, -0.3137, 0.09661), (-0.0359, -0.3981, 0.09661), (-0.0359, -0.3137, 0.09661), (-0.0359, -0.3137, 0.06038), (-0.0359, -0.3981, 0.06038), (0.0359, -0.3137, 0.06038), (0.0359, -0.3981, 0.06038), (0.0359, -0.2775, 0.0483), (-0.0359, -0.2775, 0.0483), (-0.0359, -0.2775, 0.09661), (0.0359, -0.2775, 0.09661), (0.0359, -0.2534, 0.09661), (-0.0359, -0.2534, 0.09661), (-0.0359, -0.2534, 8.767e-09), (0.0359, -0.2534, -5.195e-08), (0.0359, -0.1568, -5.195e-08), (-0.0359, -0.1568, 8.767e-09), (-0.0359, -0.1568, 0.09661), (0.0359, -0.1568, 0.09661), (0.0359, -4.131e-08, 0.09661), (-0.0359, -4.065e-11, 0.09661), (-0.0359, 6.252e-09, 8.767e-09), (0.0359, -3.502e-08, -5.195e-08), (0.0359, 0.06032, 0.03623), (-0.0359, 0.06032, 0.03623), (-0.0359, 0.06032, 0.09661), (0.0359, 0.06032, 0.09661), (0.0359, 0.08445, 0.09661), (-0.0359, 0.08445, 0.09661), (-0.0359, 0.08445, 0.06038), (0.0359, 0.08445, 0.06038), (-0.0359, 0.08445, 0.1691), (0.0359, 0.08445, 0.1691), (0.0359, 0.4464, 0.1691), (-0.0359, 0.4464, 0.1691), (-0.0359, 0.4464, 0.1087), (0.0359, 0.4464, 0.1087), (0.0359, 0.08445, 0.06038), (-0.0359, 0.08445, 0.06038), (-0.02154, 0.08445, 0.2174), (-0.0359, 0.08445, 0.1691), (-0.0359, -0.3981, 0.1691), (-0.02154, -0.374, 0.2174), (0.02154, 0.08445, 0.2174), (0.0359, 0.08445, 0.1691), (0.0359, -0.3981, 0.1691), (0.02154, -0.374, 0.2174), (0.0359, 0.4464, 0.1691), (0.02154, 0.4464, 0.2174), (-0.0359, 0.4464, 0.1691), (-0.02154, 0.4464, 0.2174), (0.0359, -0.3981, 0.09661), (0.0359, 0.08445, 0.09661), (-0.0359, -0.3981, 0.09661), (-0.0359, 0.08445, 0.09661), (-0.02154, -0.4223, 0.07246), (-0.02154, -0.3981, 0.09661), (0.02154, -0.3981, 0.09661), (0.02154, -0.3981, 0.1691), (-0.02154, -0.3981, 0.1691)], [], [(1, 2, 5, 6), (2, 3, 4, 5), (3, 0, 7, 4), (0, 1, 6, 7), (7, 6, 9, 8), (4, 7, 8, 11), (6, 5, 10, 9), (11, 8, 9, 10), (10, 5, 14, 13), (11, 10, 13, 12), (4, 11, 12, 15), (5, 4, 15, 14), (14, 15, 12, 13), (16, 17, 18, 19), (17, 16, 27, 26), (26, 25, 18, 17), (25, 24, 19, 18), (16, 19, 24, 27), (20, 21, 22, 23), (31, 30, 21, 20), (30, 29, 22, 21), (29, 28, 23, 22), (28, 31, 20, 23), (28, 29, 30, 31), (24, 25, 26, 27), (32, 33, 34, 35), (32, 35, 36, 39), (35, 34, 37, 36), (34, 33, 38, 37), (33, 32, 39, 38), (37, 38, 39, 36), (40, 41, 42, 43), (40, 43, 44, 47), (43, 42, 45, 44), (42, 41, 46, 45), (41, 40, 47, 46), (45, 46, 47, 44), (48, 49, 50, 51), (51, 50, 53, 52), (50, 49, 54, 53), (48, 51, 52, 55), (49, 48, 55, 54), (53, 54, 55, 52), (56, 58, 59, 57), (59, 58, 61, 60), (56, 57, 62, 63), (58, 56, 63, 61), (60, 61, 63, 62), (60, 62, 64, 65), (62, 57, 67, 64), (59, 60, 65, 66), (57, 59, 66, 67), (67, 66, 69, 68), (66, 65, 70, 69), (64, 67, 68, 71), (65, 64, 71, 70), (71, 68, 75, 72), (69, 70, 73, 74), (68, 69, 74, 75), (75, 74, 77, 76), (74, 73, 78, 77), (72, 75, 76, 79), (79, 76, 83, 80), (77, 78, 81, 82), (76, 77, 82, 83), (83, 82, 85, 84), (82, 81, 86, 85), (80, 83, 84, 87), (81, 80, 87, 86), (84, 85, 86, 87), (70, 71, 72, 73), (78, 79, 80, 81), (73, 72, 79, 78), (89, 88, 91, 90), (89, 90, 93, 94), (90, 91, 92, 93), (91, 88, 95, 92), (88, 89, 94, 95), (92, 95, 94, 93), (96, 97, 98, 99), (100, 103, 102, 101), (98, 102, 103, 99), (100, 96, 99, 103), (96, 100, 105, 107), (101, 97, 106, 104), (100, 101, 104, 105), (97, 96, 107, 106), (107, 105, 104, 106), (102, 98, 110, 108), (97, 101, 109, 111), (101, 102, 108, 109), (98, 97, 111, 110), (111, 109, 108, 110), (3, 4, 112, 113), (2, 1, 115, 114), (3, 2, 114, 113), (0, 3, 113, 116), (1, 0, 116, 115), (115, 116, 113, 114)])
me_cube_007.materials.append(mat_material_001)
me_cube_007.use_remesh_preserve_volume = False
me_cube_007.use_remesh_preserve_attributes = False
me_cube_007.use_mirror_vertex_groups = False
me_cube_007.update()
arm_armature = bpy.data.armatures.new('Armature')  # bones are not reproduced

# ---- objects
ob_armature = bpy.data.objects.new('Armature', arm_armature)
ob_limbs = bpy.data.objects.new('Limbs', me_male_002)
ob_mp5a3 = bpy.data.objects.new('MP5A3', me_cube_007)

# ---- transforms, parenting, visibility, modifiers, constraints
ob_armature.location = (0.0, 0.0, 0.0)
ob_armature.lock_rotations_4d = False
ob_armature.empty_display_type = 'ARROWS'
ob_armature.show_in_front = True
ob_armature.lineart.crease_threshold = 0.0
ob_limbs.parent = ob_armature
ob_limbs.location = (0.0, 0.0, 0.0)
ob_limbs.lock_rotations_4d = False
ob_limbs.empty_display_type = 'ARROWS'
ob_limbs.lineart.crease_threshold = 0.0
_vg = ob_limbs.vertex_groups.new(name='Upperarm.l')
for _i, _w in zip([92, 93, 94, 95, 96, 97, 98, 99, 100, 101, 102, 103, 104, 105, 106, 107, 108, 109, 110, 111], [0.5, 0.5, 0.5, 0.5, 0.5, 0.5002, 1.0, 1.0, 1.0, 1.0, 0.5, 0.5, 0.9975, 1.0, 1.0, 0.9999, 1.0, 1.0, 1.0, 1.0]): _vg.add([_i], _w, 'REPLACE')
_vg = ob_limbs.vertex_groups.new(name='Upperarm.r')
for _i, _w in zip([204, 205, 206, 207, 208, 209, 210, 211, 212, 213, 214, 215, 216, 217, 218, 219, 220, 221, 222, 223], [0.5, 0.5, 0.5, 0.5, 0.5, 0.5002, 1.0, 1.0, 1.0, 1.0, 0.5, 0.5, 0.9975, 1.0, 1.0, 0.9999, 1.0, 1.0, 1.0, 1.0]): _vg.add([_i], _w, 'REPLACE')
_vg = ob_limbs.vertex_groups.new(name='Forearm.l')
for _i, _w in zip([2, 3, 69, 70, 71, 72, 73, 74, 75, 76, 77, 78, 79, 80, 81, 82, 83, 84, 85, 86, 87, 88, 89, 90, 91, 92, 93, 94, 96, 97, 98, 99, 100, 102, 103], [0.25, 0.25, 1.0, 0.5284, 0.1121, 1.0, 0.9955, 0.9988, 0.9324, 1.0, 1.0, 0.9731, 1.0, 0.5, 0.5, 0.4933, 0.5, 1.0, 1.0, 1.0, 1.0, 1.0, 1.0, 1.0, 1.0, 9.308e-07, 1.0, 0.25, 0.4096, 0.2804, 3.219e-09, 7.914e-05, 0.9975, 0.25, 0.2523]): _vg.add([_i], _w, 'REPLACE')
_vg = ob_limbs.vertex_groups.new(name='Forearm.r')
for _i, _w in zip([114, 115, 181, 182, 183, 184, 185, 186, 187, 188, 189, 190, 191, 192, 193, 194, 195, 196, 197, 198, 199, 200, 201, 202, 203, 204, 205, 206, 208, 209, 210, 211, 212, 214, 215], [0.25, 0.25, 1.0, 0.5284, 0.1121, 1.0, 0.9955, 0.9988, 0.9324, 1.0, 1.0, 0.9731, 1.0, 0.5, 0.5, 0.4933, 0.5, 1.0, 1.0, 1.0, 1.0, 1.0, 1.0, 1.0, 1.0, 9.308e-07, 1.0, 0.25, 0.4096, 0.2804, 3.219e-09, 7.914e-05, 0.9975, 0.25, 0.2523]): _vg.add([_i], _w, 'REPLACE')
_vg = ob_limbs.vertex_groups.new(name='Palm.l')
for _i, _w in zip([0, 1, 2, 3, 4, 5, 6, 7, 8, 9, 10, 11, 12, 13, 14, 15, 16, 17, 18, 19, 20, 21, 22, 23, 24, 25, 26, 27, 28, 29, 30, 31, 32, 33, 34, 35, 36, 37, 38, 39, 40, 41, 42, 43, 44, 45, 46, 47, 48, 49, 50, 51, 52, 53, 54, 55, 56, 57, 58, 59, 60, 61, 62, 63, 64, 65, 66, 67, 68, 69, 70, 71, 72, 74, 75, 76, 77, 78, 79, 80, 81, 82, 83], [1.0, 0.9988, 0.995, 1.0, 0.9948, 1.0, 0.9971, 1.0, 1.0, 0.9873, 0.001441, 6.863e-05, 0.0001944, 0.001083, 0.0, 1.191e-09, 6.891e-08, 2.443e-06, 2.145e-10, 1.0, 1.0, 1.0, 2.27e-06, 6.448e-07, 0.0002173, 1.0, 1.0, 1.038e-06, 9.485e-13, 5.359e-10, 1.202e-10, 1.0, 2.718e-20, 0.003118, 3.361e-10, 5.857e-06, 0.5, 0.5, 1.0, 1.0, 1.0, 0.5, 1.0, 0.5, 0.005401, 4.668e-20, 2.387e-05, 0.003834, 5.687e-20, 1.168e-09, 2.184e-10, 3.276e-10, 5.205e-06, 4.693e-12, 3.072e-05, 4.925e-05, 0.9489, 1.0, 1.0, 1.0, 0.9291, 1.0, 1.0, 0.9986, 1.0, 0.9927, 1.0, 1.0, 0.1137, 1.813e-10, 3.517e-10, 1.0, 0.5, 0.25, 0.2498, 0.5, 0.5, 0.25, 0.25, 0.25, 0.25, 0.9849, 0.25]): _vg.add([_i], _w, 'REPLACE')
_vg = ob_limbs.vertex_groups.new(name='Palm.r')
for _i, _w in zip([112, 113, 114, 115, 116, 117, 118, 119, 120, 121, 122, 123, 124, 125, 126, 127, 128, 129, 130, 131, 132, 133, 134, 135, 136, 137, 138, 139, 140, 141, 142, 143, 144, 145, 146, 147, 148, 149, 150, 151, 152, 153, 154, 155, 156, 157, 158, 159, 160, 161, 162, 163, 164, 165, 166, 167, 168, 169, 170, 171, 172, 173, 174, 175, 176, 177, 178, 179, 180, 181, 182, 183, 184, 186, 187, 188, 189, 190, 191, 192, 193, 194, 195], [1.0, 0.9988, 0.995, 1.0, 0.9948, 1.0, 0.9971, 1.0, 1.0, 0.9873, 0.001441, 6.863e-05, 0.0001944, 0.001083, 0.0, 1.191e-09, 6.891e-08, 2.443e-06, 2.145e-10, 1.0, 1.0, 1.0, 2.27e-06, 6.448e-07, 0.0002173, 1.0, 1.0, 1.038e-06, 9.485e-13, 5.359e-10, 1.202e-10, 1.0, 2.718e-20, 0.003118, 3.361e-10, 5.857e-06, 0.5, 0.5, 1.0, 1.0, 1.0, 0.5, 1.0, 0.5, 0.005401, 4.668e-20, 2.387e-05, 0.003834, 5.687e-20, 1.168e-09, 2.184e-10, 3.276e-10, 5.205e-06, 4.693e-12, 3.072e-05, 4.925e-05, 0.9489, 1.0, 1.0, 1.0, 0.9291, 1.0, 1.0, 0.9986, 1.0, 0.9927, 1.0, 1.0, 0.1137, 1.813e-10, 3.517e-10, 1.0, 0.5, 0.25, 0.2498, 0.5, 0.5, 0.25, 0.25, 0.25, 0.25, 0.9849, 0.25]): _vg.add([_i], _w, 'REPLACE')
_vg = ob_limbs.vertex_groups.new(name='Finger.b.l')
for _i, _w in zip([12, 13, 14, 15, 16, 17, 22, 23, 44, 47, 49, 50], [1.0, 1.0, 1.0, 0.9836, 1.0, 1.0, 0.9999, 0.9794, 1.0, 1.0, 1.0, 1.0]): _vg.add([_i], _w, 'REPLACE')
_vg = ob_limbs.vertex_groups.new(name='Finger.a.l')
for _i, _w in zip([10, 11, 18, 24, 36, 37, 41, 43, 44, 45, 46, 47, 48, 49, 50, 51], [0.9986, 1.0, 0.9998, 1.0, 1.0, 1.0, 0.04286, 1.0, 0.498, 1.0, 1.0, 0.5, 1.0, 0.5, 0.4978, 1.0]): _vg.add([_i], _w, 'REPLACE')
_vg = ob_limbs.vertex_groups.new(name='Thumb.a.l')
for _i, _w in zip([27, 28, 29, 30, 31, 32, 33, 34, 35, 52, 53, 54, 55, 56, 57, 67], [1.0, 1.0, 1.0, 1.0, 1.0, 8.48e-05, 6.457e-22, 1.923e-16, 7.098e-17, 0.0002101, 1.0, 1.0, 2.731e-07, 0.9998, 1.0, 0.25]): _vg.add([_i], _w, 'REPLACE')
_vg = ob_limbs.vertex_groups.new(name='Thumb.a.r')
for _i, _w in zip([139, 140, 141, 142, 143, 144, 145, 146, 147, 164, 165, 166, 167, 168, 169, 179], [1.0, 1.0, 1.0, 1.0, 1.0, 8.48e-05, 6.457e-22, 1.923e-16, 7.098e-17, 0.0002101, 1.0, 1.0, 2.731e-07, 0.9998, 1.0, 0.25]): _vg.add([_i], _w, 'REPLACE')
_vg = ob_limbs.vertex_groups.new(name='Finger.a.r')
for _i, _w in zip([122, 123, 130, 136, 148, 149, 153, 155, 156, 157, 158, 159, 160, 161, 162, 163], [0.9986, 1.0, 0.9998, 1.0, 1.0, 1.0, 0.04286, 1.0, 0.498, 1.0, 1.0, 0.5, 1.0, 0.5, 0.4978, 1.0]): _vg.add([_i], _w, 'REPLACE')
_vg = ob_limbs.vertex_groups.new(name='Finger.b.r')
for _i, _w in zip([124, 125, 126, 127, 128, 129, 134, 135, 156, 159, 161, 162], [1.0, 1.0, 1.0, 0.9836, 1.0, 1.0, 0.9999, 0.9794, 1.0, 1.0, 1.0, 1.0]): _vg.add([_i], _w, 'REPLACE')
_vg = ob_limbs.vertex_groups.new(name='Thumb.b.l')
for _i, _w in zip([28, 29, 32, 33, 34, 35, 52, 53, 54, 55], [0.4996, 0.4998, 1.0, 1.0, 1.0, 1.0, 1.0, 0.5, 0.4998, 1.0]): _vg.add([_i], _w, 'REPLACE')
_vg = ob_limbs.vertex_groups.new(name='Thumb.b.r')
for _i, _w in zip([140, 141, 144, 145, 146, 147, 164, 165, 166, 167], [0.4996, 0.4998, 1.0, 1.0, 1.0, 1.0, 1.0, 0.5, 0.4998, 1.0]): _vg.add([_i], _w, 'REPLACE')
_vg = ob_limbs.vertex_groups.new(name='Torso')
for _i, _w in zip([104, 216], [0.6486, 0.6486]): _vg.add([_i], _w, 'REPLACE')
_m = ob_limbs.modifiers.new('Armature', 'ARMATURE')
_m.object = ob_armature
ob_mp5a3.parent = ob_armature
ob_mp5a3.location = (0.0, 0.0, 0.0)
ob_mp5a3.lock_rotations_4d = False
ob_mp5a3.empty_display_type = 'ARROWS'
ob_mp5a3.lineart.crease_threshold = 0.0
_vg = ob_mp5a3.vertex_groups.new(name='Weapon')
_vg.add([0, 1, 2, 3, 4, 5, 6, 7, 8, 9, 10, 11, 12, 13, 14, 15, 16, 17, 18, 19, 20, 21, 22, 23, 24, 25, 26, 27, 28, 29, 30, 31, 32, 33, 34, 35, 36, 37, 38, 39, 40, 41, 42, 43, 44, 45, 46, 47, 48, 49, 50, 51, 52, 53, 54, 55, 56, 57, 58, 59, 60, 61, 62, 63, 64, 65, 66, 67, 68, 69, 70, 71, 72, 73, 74, 75, 76, 77, 78, 79, 80, 81, 82, 83, 84, 85, 86, 87, 88, 89, 90, 91, 92, 93, 94, 95, 96, 97, 98, 99, 100, 101, 102, 103, 104, 105, 106, 107, 108, 109, 110, 111, 112, 113, 114, 115, 116], 1.0, 'REPLACE')
_m = ob_mp5a3.modifiers.new('Armature', 'ARMATURE')
_m.object = ob_armature

# ---- collection membership
col_collection_1.objects.link(ob_armature)
col_collection_1.objects.link(ob_limbs)
col_collection_1.objects.link(ob_mp5a3)

# ---- scene / render settings (as saved in the file)
scene.frame_start = 1; scene.frame_end = 33; scene.frame_set(29)
scene.render.engine = 'BLENDER_EEVEE_NEXT'
scene.render.resolution_percentage = 50
scene.render.dither_intensity = 0.0
scene.cycles.use_denoising = False
scene.cycles.samples = 10
scene.cycles.sampling_pattern = 'TABULATED_SOBOL'
scene.cycles.light_sampling_threshold = 0.0
scene.cycles.use_adaptive_sampling = False
scene.cycles.use_light_tree = False
scene.cycles.blur_glossy = 0.0
scene.cycles.pixel_filter_type = 'GAUSSIAN'
scene.cycles.sample_clamp_indirect = 0.0
scene.view_settings.view_transform = 'Standard'
bpy.context.view_layer.update()

# ---- added for rendering (the .blend has no active camera and no usable light): camera, sun
cam_auto = bpy.data.cameras.new('AutoCamera')
cam_auto.lens = 50.0
cam_auto.sensor_width = 36.0
cam_auto.clip_end = 1000.0
ob_auto_camera = bpy.data.objects.new('AutoCamera', cam_auto)
scene.collection.objects.link(ob_auto_camera)
ob_auto_camera.location = (1.54313, -1.57648, 0.83102)
ob_auto_camera.rotation_euler = (1.09748, -7.21219e-08, 0.694738)
scene.camera = ob_auto_camera
light_auto_sun = bpy.data.lights.new('AutoSun', 'SUN')
light_auto_sun.energy = 3.0
light_auto_sun.angle = 0.0523599
ob_auto_sun = bpy.data.objects.new('AutoSun', light_auto_sun)
scene.collection.objects.link(ob_auto_sun)
ob_auto_sun.rotation_euler = (0.872665, 0.174533, 0.523599)
bpy.context.view_layer.update()
